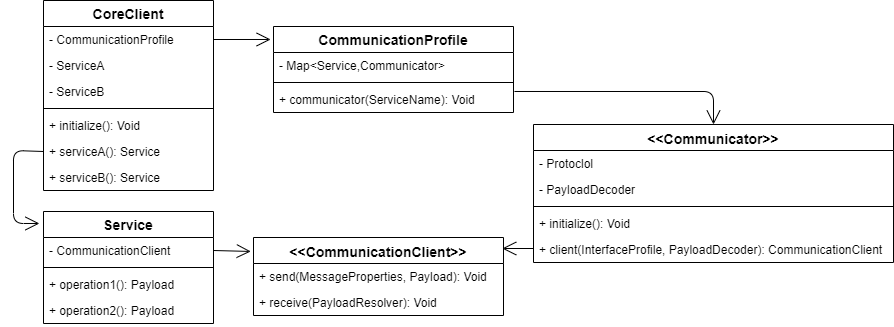

The diagram above was exported from draw.io. Its source (the exported page's mxGraphModel, read from the mxfile embedded in the PNG):
<mxGraphModel dx="1422" dy="822" grid="1" gridSize="10" guides="1" tooltips="1" connect="1" arrows="1" fold="1" page="1" pageScale="1" pageWidth="827" pageHeight="1169" math="0" shadow="0">
  <root>
    <mxCell id="0" />
    <mxCell id="1" parent="0" />
    <mxCell id="GYOtDU_IN9w-BSFEsmsO-11" value="CoreClient" style="swimlane;fontStyle=1;childLayout=stackLayout;horizontal=1;startSize=26;fillColor=none;horizontalStack=0;resizeParent=1;resizeParentMax=0;resizeLast=0;collapsible=1;marginBottom=0;fontSize=14;" vertex="1" parent="1">
      <mxGeometry x="50" y="20" width="170" height="190" as="geometry">
        <mxRectangle x="80" y="70" width="100" height="26" as="alternateBounds" />
      </mxGeometry>
    </mxCell>
    <mxCell id="GYOtDU_IN9w-BSFEsmsO-12" value="- CommunicationProfile" style="text;strokeColor=none;fillColor=none;align=left;verticalAlign=top;spacingLeft=4;spacingRight=4;overflow=hidden;rotatable=0;points=[[0,0.5],[1,0.5]];portConstraint=eastwest;" vertex="1" parent="GYOtDU_IN9w-BSFEsmsO-11">
      <mxGeometry y="26" width="170" height="26" as="geometry" />
    </mxCell>
    <mxCell id="GYOtDU_IN9w-BSFEsmsO-13" value="- ServiceA" style="text;strokeColor=none;fillColor=none;align=left;verticalAlign=top;spacingLeft=4;spacingRight=4;overflow=hidden;rotatable=0;points=[[0,0.5],[1,0.5]];portConstraint=eastwest;" vertex="1" parent="GYOtDU_IN9w-BSFEsmsO-11">
      <mxGeometry y="52" width="170" height="26" as="geometry" />
    </mxCell>
    <mxCell id="GYOtDU_IN9w-BSFEsmsO-14" value="- ServiceB" style="text;strokeColor=none;fillColor=none;align=left;verticalAlign=top;spacingLeft=4;spacingRight=4;overflow=hidden;rotatable=0;points=[[0,0.5],[1,0.5]];portConstraint=eastwest;" vertex="1" parent="GYOtDU_IN9w-BSFEsmsO-11">
      <mxGeometry y="78" width="170" height="26" as="geometry" />
    </mxCell>
    <mxCell id="GYOtDU_IN9w-BSFEsmsO-23" value="" style="line;strokeWidth=1;fillColor=none;align=left;verticalAlign=middle;spacingTop=-1;spacingLeft=3;spacingRight=3;rotatable=0;labelPosition=right;points=[];portConstraint=eastwest;fontSize=14;" vertex="1" parent="GYOtDU_IN9w-BSFEsmsO-11">
      <mxGeometry y="104" width="170" height="8" as="geometry" />
    </mxCell>
    <mxCell id="GYOtDU_IN9w-BSFEsmsO-56" value="+ initialize(): Void" style="text;strokeColor=none;fillColor=none;align=left;verticalAlign=top;spacingLeft=4;spacingRight=4;overflow=hidden;rotatable=0;points=[[0,0.5],[1,0.5]];portConstraint=eastwest;" vertex="1" parent="GYOtDU_IN9w-BSFEsmsO-11">
      <mxGeometry y="112" width="170" height="26" as="geometry" />
    </mxCell>
    <mxCell id="GYOtDU_IN9w-BSFEsmsO-15" value="+ serviceA(): Service" style="text;strokeColor=none;fillColor=none;align=left;verticalAlign=top;spacingLeft=4;spacingRight=4;overflow=hidden;rotatable=0;points=[[0,0.5],[1,0.5]];portConstraint=eastwest;" vertex="1" parent="GYOtDU_IN9w-BSFEsmsO-11">
      <mxGeometry y="138" width="170" height="26" as="geometry" />
    </mxCell>
    <mxCell id="GYOtDU_IN9w-BSFEsmsO-16" value="+ serviceB(): Service" style="text;strokeColor=none;fillColor=none;align=left;verticalAlign=top;spacingLeft=4;spacingRight=4;overflow=hidden;rotatable=0;points=[[0,0.5],[1,0.5]];portConstraint=eastwest;" vertex="1" parent="GYOtDU_IN9w-BSFEsmsO-11">
      <mxGeometry y="164" width="170" height="26" as="geometry" />
    </mxCell>
    <mxCell id="GYOtDU_IN9w-BSFEsmsO-17" value="CommunicationProfile" style="swimlane;fontStyle=1;childLayout=stackLayout;horizontal=1;startSize=26;fillColor=none;horizontalStack=0;resizeParent=1;resizeParentMax=0;resizeLast=0;collapsible=1;marginBottom=0;fontSize=14;" vertex="1" parent="1">
      <mxGeometry x="280" y="46" width="240" height="86" as="geometry">
        <mxRectangle x="80" y="70" width="100" height="26" as="alternateBounds" />
      </mxGeometry>
    </mxCell>
    <mxCell id="GYOtDU_IN9w-BSFEsmsO-18" value="- Map&lt;Service,Communicator&gt;" style="text;strokeColor=none;fillColor=none;align=left;verticalAlign=top;spacingLeft=4;spacingRight=4;overflow=hidden;rotatable=0;points=[[0,0.5],[1,0.5]];portConstraint=eastwest;" vertex="1" parent="GYOtDU_IN9w-BSFEsmsO-17">
      <mxGeometry y="26" width="240" height="26" as="geometry" />
    </mxCell>
    <mxCell id="GYOtDU_IN9w-BSFEsmsO-24" value="" style="line;strokeWidth=1;fillColor=none;align=left;verticalAlign=middle;spacingTop=-1;spacingLeft=3;spacingRight=3;rotatable=0;labelPosition=right;points=[];portConstraint=eastwest;fontSize=14;" vertex="1" parent="GYOtDU_IN9w-BSFEsmsO-17">
      <mxGeometry y="52" width="240" height="8" as="geometry" />
    </mxCell>
    <mxCell id="GYOtDU_IN9w-BSFEsmsO-22" value="+ communicator(ServiceName): Void" style="text;strokeColor=none;fillColor=none;align=left;verticalAlign=top;spacingLeft=4;spacingRight=4;overflow=hidden;rotatable=0;points=[[0,0.5],[1,0.5]];portConstraint=eastwest;" vertex="1" parent="GYOtDU_IN9w-BSFEsmsO-17">
      <mxGeometry y="60" width="240" height="26" as="geometry" />
    </mxCell>
    <mxCell id="GYOtDU_IN9w-BSFEsmsO-27" value="&lt;&lt;Communicator&gt;&gt;" style="swimlane;fontStyle=1;align=center;verticalAlign=top;childLayout=stackLayout;horizontal=1;startSize=26;horizontalStack=0;resizeParent=1;resizeParentMax=0;resizeLast=0;collapsible=1;marginBottom=0;fontSize=14;" vertex="1" parent="1">
      <mxGeometry x="540" y="144" width="360" height="138" as="geometry" />
    </mxCell>
    <mxCell id="GYOtDU_IN9w-BSFEsmsO-30" value="- Protoclol" style="text;strokeColor=none;fillColor=none;align=left;verticalAlign=top;spacingLeft=4;spacingRight=4;overflow=hidden;rotatable=0;points=[[0,0.5],[1,0.5]];portConstraint=eastwest;" vertex="1" parent="GYOtDU_IN9w-BSFEsmsO-27">
      <mxGeometry y="26" width="360" height="26" as="geometry" />
    </mxCell>
    <mxCell id="GYOtDU_IN9w-BSFEsmsO-54" value="- PayloadDecoder" style="text;strokeColor=none;fillColor=none;align=left;verticalAlign=top;spacingLeft=4;spacingRight=4;overflow=hidden;rotatable=0;points=[[0,0.5],[1,0.5]];portConstraint=eastwest;" vertex="1" parent="GYOtDU_IN9w-BSFEsmsO-27">
      <mxGeometry y="52" width="360" height="26" as="geometry" />
    </mxCell>
    <mxCell id="GYOtDU_IN9w-BSFEsmsO-53" value="" style="line;strokeWidth=1;fillColor=none;align=left;verticalAlign=middle;spacingTop=-1;spacingLeft=3;spacingRight=3;rotatable=0;labelPosition=right;points=[];portConstraint=eastwest;fontSize=14;" vertex="1" parent="GYOtDU_IN9w-BSFEsmsO-27">
      <mxGeometry y="78" width="360" height="8" as="geometry" />
    </mxCell>
    <mxCell id="GYOtDU_IN9w-BSFEsmsO-51" value="+ initialize(): Void" style="text;strokeColor=none;fillColor=none;align=left;verticalAlign=top;spacingLeft=4;spacingRight=4;overflow=hidden;rotatable=0;points=[[0,0.5],[1,0.5]];portConstraint=eastwest;" vertex="1" parent="GYOtDU_IN9w-BSFEsmsO-27">
      <mxGeometry y="86" width="360" height="26" as="geometry" />
    </mxCell>
    <mxCell id="GYOtDU_IN9w-BSFEsmsO-31" value="+ client(InterfaceProfile, PayloadDecoder): CommunicationClient" style="text;strokeColor=none;fillColor=none;align=left;verticalAlign=top;spacingLeft=4;spacingRight=4;overflow=hidden;rotatable=0;points=[[0,0.5],[1,0.5]];portConstraint=eastwest;" vertex="1" parent="GYOtDU_IN9w-BSFEsmsO-27">
      <mxGeometry y="112" width="360" height="26" as="geometry" />
    </mxCell>
    <mxCell id="GYOtDU_IN9w-BSFEsmsO-32" value="&lt;&lt;CommunicationClient&gt;&gt;" style="swimlane;fontStyle=1;align=center;verticalAlign=top;childLayout=stackLayout;horizontal=1;startSize=26;horizontalStack=0;resizeParent=1;resizeParentMax=0;resizeLast=0;collapsible=1;marginBottom=0;fontSize=14;" vertex="1" parent="1">
      <mxGeometry x="260" y="257" width="250" height="78" as="geometry" />
    </mxCell>
    <mxCell id="GYOtDU_IN9w-BSFEsmsO-33" value="+ send(MessageProperties, Payload): Void" style="text;strokeColor=none;fillColor=none;align=left;verticalAlign=top;spacingLeft=4;spacingRight=4;overflow=hidden;rotatable=0;points=[[0,0.5],[1,0.5]];portConstraint=eastwest;" vertex="1" parent="GYOtDU_IN9w-BSFEsmsO-32">
      <mxGeometry y="26" width="250" height="26" as="geometry" />
    </mxCell>
    <mxCell id="GYOtDU_IN9w-BSFEsmsO-34" value="+ receive(PayloadResolver): Void" style="text;strokeColor=none;fillColor=none;align=left;verticalAlign=top;spacingLeft=4;spacingRight=4;overflow=hidden;rotatable=0;points=[[0,0.5],[1,0.5]];portConstraint=eastwest;" vertex="1" parent="GYOtDU_IN9w-BSFEsmsO-32">
      <mxGeometry y="52" width="250" height="26" as="geometry" />
    </mxCell>
    <mxCell id="GYOtDU_IN9w-BSFEsmsO-36" value="" style="endArrow=open;endFill=1;endSize=12;html=1;fontSize=14;exitX=1;exitY=0.5;exitDx=0;exitDy=0;entryX=-0.012;entryY=0.151;entryDx=0;entryDy=0;entryPerimeter=0;" edge="1" parent="1" source="GYOtDU_IN9w-BSFEsmsO-12" target="GYOtDU_IN9w-BSFEsmsO-17">
      <mxGeometry width="160" relative="1" as="geometry">
        <mxPoint x="410" y="200" as="sourcePoint" />
        <mxPoint x="470" y="320" as="targetPoint" />
      </mxGeometry>
    </mxCell>
    <mxCell id="GYOtDU_IN9w-BSFEsmsO-37" value="" style="endArrow=open;endFill=1;endSize=12;html=1;fontSize=14;exitX=1.004;exitY=0.192;exitDx=0;exitDy=0;entryX=0.5;entryY=0;entryDx=0;entryDy=0;exitPerimeter=0;" edge="1" parent="1" source="GYOtDU_IN9w-BSFEsmsO-22" target="GYOtDU_IN9w-BSFEsmsO-27">
      <mxGeometry width="160" relative="1" as="geometry">
        <mxPoint x="310" y="320" as="sourcePoint" />
        <mxPoint x="470" y="320" as="targetPoint" />
        <Array as="points">
          <mxPoint x="720" y="111" />
        </Array>
      </mxGeometry>
    </mxCell>
    <mxCell id="GYOtDU_IN9w-BSFEsmsO-39" value="Service" style="swimlane;fontStyle=1;childLayout=stackLayout;horizontal=1;startSize=26;fillColor=none;horizontalStack=0;resizeParent=1;resizeParentMax=0;resizeLast=0;collapsible=1;marginBottom=0;fontSize=14;" vertex="1" parent="1">
      <mxGeometry x="50" y="231" width="170" height="112" as="geometry">
        <mxRectangle x="80" y="70" width="100" height="26" as="alternateBounds" />
      </mxGeometry>
    </mxCell>
    <mxCell id="GYOtDU_IN9w-BSFEsmsO-46" value="- CommunicationClient" style="text;strokeColor=none;fillColor=none;align=left;verticalAlign=top;spacingLeft=4;spacingRight=4;overflow=hidden;rotatable=0;points=[[0,0.5],[1,0.5]];portConstraint=eastwest;" vertex="1" parent="GYOtDU_IN9w-BSFEsmsO-39">
      <mxGeometry y="26" width="170" height="26" as="geometry" />
    </mxCell>
    <mxCell id="GYOtDU_IN9w-BSFEsmsO-43" value="" style="line;strokeWidth=1;fillColor=none;align=left;verticalAlign=middle;spacingTop=-1;spacingLeft=3;spacingRight=3;rotatable=0;labelPosition=right;points=[];portConstraint=eastwest;fontSize=14;" vertex="1" parent="GYOtDU_IN9w-BSFEsmsO-39">
      <mxGeometry y="52" width="170" height="8" as="geometry" />
    </mxCell>
    <mxCell id="GYOtDU_IN9w-BSFEsmsO-44" value="+ operation1(): Payload" style="text;strokeColor=none;fillColor=none;align=left;verticalAlign=top;spacingLeft=4;spacingRight=4;overflow=hidden;rotatable=0;points=[[0,0.5],[1,0.5]];portConstraint=eastwest;" vertex="1" parent="GYOtDU_IN9w-BSFEsmsO-39">
      <mxGeometry y="60" width="170" height="26" as="geometry" />
    </mxCell>
    <mxCell id="GYOtDU_IN9w-BSFEsmsO-45" value="+ operation2(): Payload" style="text;strokeColor=none;fillColor=none;align=left;verticalAlign=top;spacingLeft=4;spacingRight=4;overflow=hidden;rotatable=0;points=[[0,0.5],[1,0.5]];portConstraint=eastwest;" vertex="1" parent="GYOtDU_IN9w-BSFEsmsO-39">
      <mxGeometry y="86" width="170" height="26" as="geometry" />
    </mxCell>
    <mxCell id="GYOtDU_IN9w-BSFEsmsO-47" value="" style="endArrow=open;endFill=1;endSize=12;html=1;fontSize=14;exitX=0;exitY=0.5;exitDx=0;exitDy=0;entryX=-0.024;entryY=0.107;entryDx=0;entryDy=0;entryPerimeter=0;" edge="1" parent="1" source="GYOtDU_IN9w-BSFEsmsO-15" target="GYOtDU_IN9w-BSFEsmsO-39">
      <mxGeometry width="160" relative="1" as="geometry">
        <mxPoint x="310" y="320" as="sourcePoint" />
        <mxPoint x="470" y="320" as="targetPoint" />
        <Array as="points">
          <mxPoint x="20" y="170" />
          <mxPoint x="20" y="243" />
        </Array>
      </mxGeometry>
    </mxCell>
    <mxCell id="GYOtDU_IN9w-BSFEsmsO-48" value="" style="endArrow=open;endFill=1;endSize=12;html=1;fontSize=14;exitX=1;exitY=0.5;exitDx=0;exitDy=0;entryX=-0.011;entryY=0.179;entryDx=0;entryDy=0;entryPerimeter=0;" edge="1" parent="1" source="GYOtDU_IN9w-BSFEsmsO-46" target="GYOtDU_IN9w-BSFEsmsO-32">
      <mxGeometry width="160" relative="1" as="geometry">
        <mxPoint x="310" y="331" as="sourcePoint" />
        <mxPoint x="240" y="296" as="targetPoint" />
      </mxGeometry>
    </mxCell>
    <mxCell id="GYOtDU_IN9w-BSFEsmsO-49" value="" style="endArrow=open;endFill=1;endSize=12;html=1;fontSize=14;entryX=0.995;entryY=0.141;entryDx=0;entryDy=0;entryPerimeter=0;" edge="1" parent="1" target="GYOtDU_IN9w-BSFEsmsO-32">
      <mxGeometry width="160" relative="1" as="geometry">
        <mxPoint x="540" y="268" as="sourcePoint" />
        <mxPoint x="550" y="371" as="targetPoint" />
      </mxGeometry>
    </mxCell>
  </root>
</mxGraphModel>